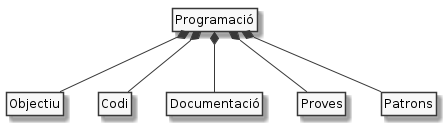

The diagram above was rendered by PlantUML. Its source (embedded in the PNG):
@startuml

hide circle
hide empty members
skinparam monochrome true

Programació *-down- Objectiu
Programació *-down- Codi
Programació *-down- Documentació
Programació *-down- Proves
Programació *-down- Patrons

@enduml